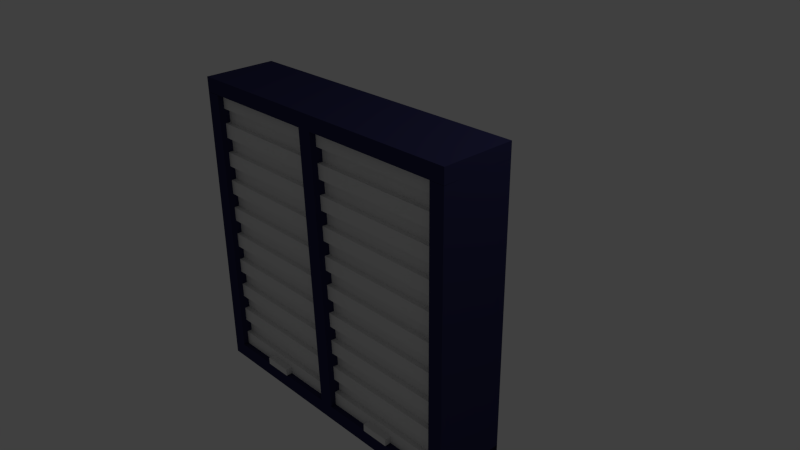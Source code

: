 # Source: Kast_Met_Rolluik.blend  (saved by Blender 2.72.0; exported with 4.5.12 LTS)
import bpy
from mathutils import Matrix  # noqa: F401  (used for matrix-valued properties, if any)

bpy.ops.wm.read_factory_settings(use_empty=True)
scene = bpy.context.scene
scene.name = 'Scene'

# ---- collections
col_collection_1 = bpy.data.collections.new('Collection 1'); scene.collection.children.link(col_collection_1)

# ---- materials (node trees are filled in below, after node groups)
mat_bruin = bpy.data.materials.new('bruin')
mat_bruin.alpha_threshold = 0.0
mat_bruin.use_transparent_shadow = False
mat_bruin.diffuse_color = (0.03139, 0.03121, 0.09463, 1.0)
mat_bruin.roughness = 0.5
mat_bruin.line_color = (0.0, 0.0, 0.0, 1.0)
mat_silver = bpy.data.materials.new('silver')
mat_silver.alpha_threshold = 0.0
mat_silver.use_transparent_shadow = False
mat_silver.roughness = 0.5
mat_silver_001 = bpy.data.materials.new('silver.001')
mat_silver_001.alpha_threshold = 0.0
mat_silver_001.use_transparent_shadow = False
mat_silver_001.roughness = 0.5

# ---- material node trees

# ---- world
world_world = bpy.data.worlds.new('World'); scene.world = world_world
world_world.color = (0.05088, 0.05088, 0.05088)
world_world.use_sun_shadow = False
world_world.sun_shadow_jitter_overblur = 0.0
world_world.cycles.sampling_method = 'MANUAL'
world_world.cycles.sample_map_resolution = 256

# ---- cameras
cam_camera = bpy.data.cameras.new('Camera')
cam_camera.clip_end = 100.0
cam_camera.lens = 35.0
cam_camera.sensor_width = 32.0
cam_camera.sensor_height = 18.0
cam_camera.ortho_scale = 7.314
cam_camera.dof.focus_distance = 0.0
cam_camera.dof.aperture_fstop = 128.0

# ---- lights
light_lamp = bpy.data.lights.new('Lamp', 'POINT')
light_lamp.transmission_factor = 0.0
light_lamp.cutoff_distance = 30.0
light_lamp.energy = 100.0
light_lamp.shadow_buffer_clip_start = 1.001
light_lamp.shadow_soft_size = 0.1
light_lamp.shadow_maximum_resolution = 0.006
light_lamp.use_absolute_resolution = True
light_lamp.cycles.use_multiple_importance_sampling = False

# ---- meshes
me_cube_003 = bpy.data.meshes.new('Cube.003')
me_cube_003.from_pydata([(0.0, 1.0, 0.9524), (0.0, 0.6, 0.9524), (0.0, 0.6, -0.9524), (0.0, 1.0, -0.9524), (-40.0, 1.0, 0.9524), (-40.0, 0.6, 0.9524), (-40.0, 0.6, -0.9524), (-40.0, 1.0, -0.9524), (-1.065, -1.0, 0.9048), (0.0, 1.0, 0.9048), (0.0, 1.0, 1.0), (-1.065, -1.0, 1.0), (-38.98, -1.0, 0.9048), (-39.03, 1.0, 0.9048), (-39.03, 1.0, 1.0), (-38.98, -1.0, 1.0), (-1.0, -1.0, -1.0), (-1.0, 1.0, -1.0), (1.0, 1.0, -1.0), (1.0, -1.0, -1.0), (-1.0, -1.0, 1.0), (-1.0, 1.0, 1.0), (1.0, 1.0, 1.0), (1.0, -1.0, 1.0), (-0.9941, -1.0, -0.04762), (-1.07, 1.0, -0.04762), (-1.07, 1.0, 0.04762), (-0.9941, -1.0, 0.04762), (-38.99, -0.9946, -0.105), (-38.99, 1.0, -0.04762), (-38.99, 1.0, 0.04762), (-38.99, -0.9946, -0.009766), (-41.0, -1.0, -1.0), (-41.0, 1.0, -1.0), (-39.0, 1.0, -1.0), (-39.0, -1.0, -1.0), (-41.0, -1.0, 1.0), (-41.0, 1.0, 1.0), (-39.0, 1.0, 1.0), (-39.0, -1.0, 1.0), (-1.012, -1.0, -1.0), (-0.9867, 1.0, -1.0), (-0.9867, 1.0, -0.9048), (-1.012, -1.0, -0.9048), (-38.97, -1.0, -1.0), (-39.01, 1.0, -1.0), (-39.01, 1.0, -0.9048), (-38.97, -1.0, -0.9048)], [], [(0, 1, 2, 3), (4, 7, 6, 5), (0, 4, 5, 1), (1, 5, 6, 2), (2, 6, 7, 3), (4, 0, 3, 7), (12, 13, 9, 8), (13, 14, 10, 9), (14, 15, 11, 10), (15, 12, 8, 11), (20, 21, 17, 16), (21, 22, 18, 17), (22, 23, 19, 18), (23, 20, 16, 19), (16, 17, 18, 19), (23, 22, 21, 20), (28, 29, 25, 24), (29, 30, 26, 25), (30, 31, 27, 26), (31, 28, 24, 27), (36, 37, 33, 32), (37, 38, 34, 33), (38, 39, 35, 34), (39, 36, 32, 35), (32, 33, 34, 35), (39, 38, 37, 36), (44, 45, 41, 40), (45, 46, 42, 41), (46, 47, 43, 42), (47, 44, 40, 43)])
me_cube_003.materials.append(mat_bruin)
me_cube_003.use_remesh_preserve_volume = False
me_cube_003.use_remesh_preserve_attributes = False
me_cube_003.use_mirror_vertex_groups = False
me_cube_003.update()
me_cube_018 = bpy.data.meshes.new('Cube.018')
me_cube_018.from_pydata([(-0.2091, -1.971, -0.8737), (-0.2091, -0.9707, -0.8737), (0.1909, -0.9707, -0.8737), (0.1909, -1.971, -0.8737), (-0.2091, -1.971, 0.1263), (-0.2091, -0.9707, 0.1263), (0.1909, -0.9707, 0.1263), (0.1909, -1.971, 0.1263), (-1.0, -0.3, 33.0), (-1.0, 1.7, 33.0), (1.0, 1.7, 33.0), (1.0, -0.3, 33.0), (-1.0, -0.3, 35.0), (-1.0, 1.7, 35.0), (1.0, 1.7, 35.0), (1.0, -0.3, 35.0), (-1.0, -1.0, 35.0), (-1.0, 1.0, 35.0), (1.0, 1.0, 35.0), (1.0, -1.0, 35.0), (-1.0, -1.0, 37.0), (-1.0, 1.0, 37.0), (1.0, 1.0, 37.0), (1.0, -1.0, 37.0), (-1.0, -0.3, 29.0), (-1.0, 1.7, 29.0), (1.0, 1.7, 29.0), (1.0, -0.3, 29.0), (-1.0, -0.3, 31.0), (-1.0, 1.7, 31.0), (1.0, 1.7, 31.0), (1.0, -0.3, 31.0), (-1.0, -1.0, 31.0), (-1.0, 1.0, 31.0), (1.0, 1.0, 31.0), (1.0, -1.0, 31.0), (-1.0, -1.0, 33.0), (-1.0, 1.0, 33.0), (1.0, 1.0, 33.0), (1.0, -1.0, 33.0), (-1.0, -0.3, 13.0), (-1.0, 1.7, 13.0), (1.0, 1.7, 13.0), (1.0, -0.3, 13.0), (-1.0, -0.3, 15.0), (-1.0, 1.7, 15.0), (1.0, 1.7, 15.0), (1.0, -0.3, 15.0), (-1.0, -1.0, 15.0), (-1.0, 1.0, 15.0), (1.0, 1.0, 15.0), (1.0, -1.0, 15.0), (-1.0, -1.0, 17.0), (-1.0, 1.0, 17.0), (1.0, 1.0, 17.0), (1.0, -1.0, 17.0), (-1.0, -0.3, 25.0), (-1.0, 1.7, 25.0), (1.0, 1.7, 25.0), (1.0, -0.3, 25.0), (-1.0, -0.3, 27.0), (-1.0, 1.7, 27.0), (1.0, 1.7, 27.0), (1.0, -0.3, 27.0), (-1.0, -1.0, 27.0), (-1.0, 1.0, 27.0), (1.0, 1.0, 27.0), (1.0, -1.0, 27.0), (-1.0, -1.0, 29.0), (-1.0, 1.0, 29.0), (1.0, 1.0, 29.0), (1.0, -1.0, 29.0), (-1.0, -0.3, 21.0), (-1.0, 1.7, 21.0), (1.0, 1.7, 21.0), (1.0, -0.3, 21.0), (-1.0, -0.3, 23.0), (-1.0, 1.7, 23.0), (1.0, 1.7, 23.0), (1.0, -0.3, 23.0), (-1.0, -1.0, 23.0), (-1.0, 1.0, 23.0), (1.0, 1.0, 23.0), (1.0, -1.0, 23.0), (-1.0, -1.0, 25.0), (-1.0, 1.0, 25.0), (1.0, 1.0, 25.0), (1.0, -1.0, 25.0), (-1.0, -0.3, 17.0), (-1.0, 1.7, 17.0), (1.0, 1.7, 17.0), (1.0, -0.3, 17.0), (-1.0, -0.3, 19.0), (-1.0, 1.7, 19.0), (1.0, 1.7, 19.0), (1.0, -0.3, 19.0), (-1.0, -1.0, 19.0), (-1.0, 1.0, 19.0), (1.0, 1.0, 19.0), (1.0, -1.0, 19.0), (-1.0, -1.0, 21.0), (-1.0, 1.0, 21.0), (1.0, 1.0, 21.0), (1.0, -1.0, 21.0), (-1.0, -0.3, 9.0), (-1.0, 1.7, 9.0), (1.0, 1.7, 9.0), (1.0, -0.3, 9.0), (-1.0, -0.3, 11.0), (-1.0, 1.7, 11.0), (1.0, 1.7, 11.0), (1.0, -0.3, 11.0), (-1.0, -1.0, 11.0), (-1.0, 1.0, 11.0), (1.0, 1.0, 11.0), (1.0, -1.0, 11.0), (-1.0, -1.0, 13.0), (-1.0, 1.0, 13.0), (1.0, 1.0, 13.0), (1.0, -1.0, 13.0), (-1.0, -0.3, -3.0), (-1.0, 1.7, -3.0), (1.0, 1.7, -3.0), (1.0, -0.3, -3.0), (-1.0, -0.3, -1.0), (-1.0, 1.7, -1.0), (1.0, 1.7, -1.0), (1.0, -0.3, -1.0), (-1.0, -1.0, -1.0), (-1.0, 1.0, -1.0), (1.0, 1.0, -1.0), (1.0, -1.0, -1.0), (-1.0, -1.0, 1.0), (-1.0, 1.0, 1.0), (1.0, 1.0, 1.0), (1.0, -1.0, 1.0), (-1.0, -0.3, 5.0), (-1.0, 1.7, 5.0), (1.0, 1.7, 5.0), (1.0, -0.3, 5.0), (-1.0, -0.3, 7.0), (-1.0, 1.7, 7.0), (1.0, 1.7, 7.0), (1.0, -0.3, 7.0), (-1.0, -1.0, 7.0), (-1.0, 1.0, 7.0), (1.0, 1.0, 7.0), (1.0, -1.0, 7.0), (-1.0, -1.0, 9.0), (-1.0, 1.0, 9.0), (1.0, 1.0, 9.0), (1.0, -1.0, 9.0), (-1.0, -0.3, 1.0), (-1.0, 1.7, 1.0), (1.0, 1.7, 1.0), (1.0, -0.3, 1.0), (-1.0, -0.3, 3.0), (-1.0, 1.7, 3.0), (1.0, 1.7, 3.0), (1.0, -0.3, 3.0), (-1.0, -1.0, 3.0), (-1.0, 1.0, 3.0), (1.0, 1.0, 3.0), (1.0, -1.0, 3.0), (-1.0, -1.0, 5.0), (-1.0, 1.0, 5.0), (1.0, 1.0, 5.0), (1.0, -1.0, 5.0), (1.805, -1.971, -0.8737), (1.805, -0.9707, -0.8737), (2.205, -0.9707, -0.8737), (2.205, -1.971, -0.8737), (1.805, -1.971, 0.1263), (1.805, -0.9707, 0.1263), (2.205, -0.9707, 0.1263), (2.205, -1.971, 0.1263), (1.014, -0.3, 33.0), (1.014, 1.7, 33.0), (3.014, 1.7, 33.0), (3.014, -0.3, 33.0), (1.014, -0.3, 35.0), (1.014, 1.7, 35.0), (3.014, 1.7, 35.0), (3.014, -0.3, 35.0), (1.014, -1.0, 35.0), (1.014, 1.0, 35.0), (3.014, 1.0, 35.0), (3.014, -1.0, 35.0), (1.014, -1.0, 37.0), (1.014, 1.0, 37.0), (3.014, 1.0, 37.0), (3.014, -1.0, 37.0), (1.014, -0.3, 29.0), (1.014, 1.7, 29.0), (3.014, 1.7, 29.0), (3.014, -0.3, 29.0), (1.014, -0.3, 31.0), (1.014, 1.7, 31.0), (3.014, 1.7, 31.0), (3.014, -0.3, 31.0), (1.014, -1.0, 31.0), (1.014, 1.0, 31.0), (3.014, 1.0, 31.0), (3.014, -1.0, 31.0), (1.014, -1.0, 33.0), (1.014, 1.0, 33.0), (3.014, 1.0, 33.0), (3.014, -1.0, 33.0), (1.014, -0.3, 13.0), (1.014, 1.7, 13.0), (3.014, 1.7, 13.0), (3.014, -0.3, 13.0), (1.014, -0.3, 15.0), (1.014, 1.7, 15.0), (3.014, 1.7, 15.0), (3.014, -0.3, 15.0), (1.014, -1.0, 15.0), (1.014, 1.0, 15.0), (3.014, 1.0, 15.0), (3.014, -1.0, 15.0), (1.014, -1.0, 17.0), (1.014, 1.0, 17.0), (3.014, 1.0, 17.0), (3.014, -1.0, 17.0), (1.014, -0.3, 25.0), (1.014, 1.7, 25.0), (3.014, 1.7, 25.0), (3.014, -0.3, 25.0), (1.014, -0.3, 27.0), (1.014, 1.7, 27.0), (3.014, 1.7, 27.0), (3.014, -0.3, 27.0), (1.014, -1.0, 27.0), (1.014, 1.0, 27.0), (3.014, 1.0, 27.0), (3.014, -1.0, 27.0), (1.014, -1.0, 29.0), (1.014, 1.0, 29.0), (3.014, 1.0, 29.0), (3.014, -1.0, 29.0), (1.014, -0.3, 21.0), (1.014, 1.7, 21.0), (3.014, 1.7, 21.0), (3.014, -0.3, 21.0), (1.014, -0.3, 23.0), (1.014, 1.7, 23.0), (3.014, 1.7, 23.0), (3.014, -0.3, 23.0), (1.014, -1.0, 23.0), (1.014, 1.0, 23.0), (3.014, 1.0, 23.0), (3.014, -1.0, 23.0), (1.014, -1.0, 25.0), (1.014, 1.0, 25.0), (3.014, 1.0, 25.0), (3.014, -1.0, 25.0), (1.014, -0.3, 17.0), (1.014, 1.7, 17.0), (3.014, 1.7, 17.0), (3.014, -0.3, 17.0), (1.014, -0.3, 19.0), (1.014, 1.7, 19.0), (3.014, 1.7, 19.0), (3.014, -0.3, 19.0), (1.014, -1.0, 19.0), (1.014, 1.0, 19.0), (3.014, 1.0, 19.0), (3.014, -1.0, 19.0), (1.014, -1.0, 21.0), (1.014, 1.0, 21.0), (3.014, 1.0, 21.0), (3.014, -1.0, 21.0), (1.014, -0.3, 9.0), (1.014, 1.7, 9.0), (3.014, 1.7, 9.0), (3.014, -0.3, 9.0), (1.014, -0.3, 11.0), (1.014, 1.7, 11.0), (3.014, 1.7, 11.0), (3.014, -0.3, 11.0), (1.014, -1.0, 11.0), (1.014, 1.0, 11.0), (3.014, 1.0, 11.0), (3.014, -1.0, 11.0), (1.014, -1.0, 13.0), (1.014, 1.0, 13.0), (3.014, 1.0, 13.0), (3.014, -1.0, 13.0), (1.014, -0.3, -3.0), (1.014, 1.7, -3.0), (3.014, 1.7, -3.0), (3.014, -0.3, -3.0), (1.014, -0.3, -1.0), (1.014, 1.7, -1.0), (3.014, 1.7, -1.0), (3.014, -0.3, -1.0), (1.014, -1.0, -1.0), (1.014, 1.0, -1.0), (3.014, 1.0, -1.0), (3.014, -1.0, -1.0), (1.014, -1.0, 1.0), (1.014, 1.0, 1.0), (3.014, 1.0, 1.0), (3.014, -1.0, 1.0), (1.014, -0.3, 5.0), (1.014, 1.7, 5.0), (3.014, 1.7, 5.0), (3.014, -0.3, 5.0), (1.014, -0.3, 7.0), (1.014, 1.7, 7.0), (3.014, 1.7, 7.0), (3.014, -0.3, 7.0), (1.014, -1.0, 7.0), (1.014, 1.0, 7.0), (3.014, 1.0, 7.0), (3.014, -1.0, 7.0), (1.014, -1.0, 9.0), (1.014, 1.0, 9.0), (3.014, 1.0, 9.0), (3.014, -1.0, 9.0), (1.014, -0.3, 1.0), (1.014, 1.7, 1.0), (3.014, 1.7, 1.0), (3.014, -0.3, 1.0), (1.014, -0.3, 3.0), (1.014, 1.7, 3.0), (3.014, 1.7, 3.0), (3.014, -0.3, 3.0), (1.014, -1.0, 3.0), (1.014, 1.0, 3.0), (3.014, 1.0, 3.0), (3.014, -1.0, 3.0), (1.014, -1.0, 5.0), (1.014, 1.0, 5.0), (3.014, 1.0, 5.0), (3.014, -1.0, 5.0)], [], [(4, 5, 1, 0), (5, 6, 2, 1), (6, 7, 3, 2), (7, 4, 0, 3), (0, 1, 2, 3), (7, 6, 5, 4), (12, 13, 9, 8), (13, 14, 10, 9), (14, 15, 11, 10), (15, 12, 8, 11), (8, 9, 10, 11), (15, 14, 13, 12), (20, 21, 17, 16), (21, 22, 18, 17), (22, 23, 19, 18), (23, 20, 16, 19), (16, 17, 18, 19), (23, 22, 21, 20), (28, 29, 25, 24), (29, 30, 26, 25), (30, 31, 27, 26), (31, 28, 24, 27), (24, 25, 26, 27), (31, 30, 29, 28), (36, 37, 33, 32), (37, 38, 34, 33), (38, 39, 35, 34), (39, 36, 32, 35), (32, 33, 34, 35), (39, 38, 37, 36), (44, 45, 41, 40), (45, 46, 42, 41), (46, 47, 43, 42), (47, 44, 40, 43), (40, 41, 42, 43), (47, 46, 45, 44), (52, 53, 49, 48), (53, 54, 50, 49), (54, 55, 51, 50), (55, 52, 48, 51), (48, 49, 50, 51), (55, 54, 53, 52), (60, 61, 57, 56), (61, 62, 58, 57), (62, 63, 59, 58), (63, 60, 56, 59), (56, 57, 58, 59), (63, 62, 61, 60), (68, 69, 65, 64), (69, 70, 66, 65), (70, 71, 67, 66), (71, 68, 64, 67), (64, 65, 66, 67), (71, 70, 69, 68), (76, 77, 73, 72), (77, 78, 74, 73), (78, 79, 75, 74), (79, 76, 72, 75), (72, 73, 74, 75), (79, 78, 77, 76), (84, 85, 81, 80), (85, 86, 82, 81), (86, 87, 83, 82), (87, 84, 80, 83), (80, 81, 82, 83), (87, 86, 85, 84), (92, 93, 89, 88), (93, 94, 90, 89), (94, 95, 91, 90), (95, 92, 88, 91), (88, 89, 90, 91), (95, 94, 93, 92), (100, 101, 97, 96), (101, 102, 98, 97), (102, 103, 99, 98), (103, 100, 96, 99), (96, 97, 98, 99), (103, 102, 101, 100), (108, 109, 105, 104), (109, 110, 106, 105), (110, 111, 107, 106), (111, 108, 104, 107), (104, 105, 106, 107), (111, 110, 109, 108), (116, 117, 113, 112), (117, 118, 114, 113), (118, 119, 115, 114), (119, 116, 112, 115), (112, 113, 114, 115), (119, 118, 117, 116), (124, 125, 121, 120), (125, 126, 122, 121), (126, 127, 123, 122), (127, 124, 120, 123), (120, 121, 122, 123), (127, 126, 125, 124), (132, 133, 129, 128), (133, 134, 130, 129), (134, 135, 131, 130), (135, 132, 128, 131), (128, 129, 130, 131), (135, 134, 133, 132), (140, 141, 137, 136), (141, 142, 138, 137), (142, 143, 139, 138), (143, 140, 136, 139), (136, 137, 138, 139), (143, 142, 141, 140), (148, 149, 145, 144), (149, 150, 146, 145), (150, 151, 147, 146), (151, 148, 144, 147), (144, 145, 146, 147), (151, 150, 149, 148), (156, 157, 153, 152), (157, 158, 154, 153), (158, 159, 155, 154), (159, 156, 152, 155), (152, 153, 154, 155), (159, 158, 157, 156), (164, 165, 161, 160), (165, 166, 162, 161), (166, 167, 163, 162), (167, 164, 160, 163), (160, 161, 162, 163), (167, 166, 165, 164), (172, 173, 169, 168), (173, 174, 170, 169), (174, 175, 171, 170), (175, 172, 168, 171), (168, 169, 170, 171), (175, 174, 173, 172), (180, 181, 177, 176), (181, 182, 178, 177), (182, 183, 179, 178), (183, 180, 176, 179), (176, 177, 178, 179), (183, 182, 181, 180), (188, 189, 185, 184), (189, 190, 186, 185), (190, 191, 187, 186), (191, 188, 184, 187), (184, 185, 186, 187), (191, 190, 189, 188), (196, 197, 193, 192), (197, 198, 194, 193), (198, 199, 195, 194), (199, 196, 192, 195), (192, 193, 194, 195), (199, 198, 197, 196), (204, 205, 201, 200), (205, 206, 202, 201), (206, 207, 203, 202), (207, 204, 200, 203), (200, 201, 202, 203), (207, 206, 205, 204), (212, 213, 209, 208), (213, 214, 210, 209), (214, 215, 211, 210), (215, 212, 208, 211), (208, 209, 210, 211), (215, 214, 213, 212), (220, 221, 217, 216), (221, 222, 218, 217), (222, 223, 219, 218), (223, 220, 216, 219), (216, 217, 218, 219), (223, 222, 221, 220), (228, 229, 225, 224), (229, 230, 226, 225), (230, 231, 227, 226), (231, 228, 224, 227), (224, 225, 226, 227), (231, 230, 229, 228), (236, 237, 233, 232), (237, 238, 234, 233), (238, 239, 235, 234), (239, 236, 232, 235), (232, 233, 234, 235), (239, 238, 237, 236), (244, 245, 241, 240), (245, 246, 242, 241), (246, 247, 243, 242), (247, 244, 240, 243), (240, 241, 242, 243), (247, 246, 245, 244), (252, 253, 249, 248), (253, 254, 250, 249), (254, 255, 251, 250), (255, 252, 248, 251), (248, 249, 250, 251), (255, 254, 253, 252), (260, 261, 257, 256), (261, 262, 258, 257), (262, 263, 259, 258), (263, 260, 256, 259), (256, 257, 258, 259), (263, 262, 261, 260), (268, 269, 265, 264), (269, 270, 266, 265), (270, 271, 267, 266), (271, 268, 264, 267), (264, 265, 266, 267), (271, 270, 269, 268), (276, 277, 273, 272), (277, 278, 274, 273), (278, 279, 275, 274), (279, 276, 272, 275), (272, 273, 274, 275), (279, 278, 277, 276), (284, 285, 281, 280), (285, 286, 282, 281), (286, 287, 283, 282), (287, 284, 280, 283), (280, 281, 282, 283), (287, 286, 285, 284), (292, 293, 289, 288), (293, 294, 290, 289), (294, 295, 291, 290), (295, 292, 288, 291), (288, 289, 290, 291), (295, 294, 293, 292), (300, 301, 297, 296), (301, 302, 298, 297), (302, 303, 299, 298), (303, 300, 296, 299), (296, 297, 298, 299), (303, 302, 301, 300), (308, 309, 305, 304), (309, 310, 306, 305), (310, 311, 307, 306), (311, 308, 304, 307), (304, 305, 306, 307), (311, 310, 309, 308), (316, 317, 313, 312), (317, 318, 314, 313), (318, 319, 315, 314), (319, 316, 312, 315), (312, 313, 314, 315), (319, 318, 317, 316), (324, 325, 321, 320), (325, 326, 322, 321), (326, 327, 323, 322), (327, 324, 320, 323), (320, 321, 322, 323), (327, 326, 325, 324), (332, 333, 329, 328), (333, 334, 330, 329), (334, 335, 331, 330), (335, 332, 328, 331), (328, 329, 330, 331), (335, 334, 333, 332)])
me_cube_018.materials.append(mat_silver)
me_cube_018.materials.append(mat_silver_001)
me_cube_018.use_remesh_preserve_volume = False
me_cube_018.use_remesh_preserve_attributes = False
me_cube_018.use_mirror_vertex_groups = False
me_cube_018.update()

# ---- objects
ob_lamp = bpy.data.objects.new('Lamp', light_lamp)
ob_camera = bpy.data.objects.new('Camera', cam_camera)
ob_cube_001 = bpy.data.objects.new('Cube.001', me_cube_003)
ob_cube_008 = bpy.data.objects.new('Cube.008', me_cube_018)

# ---- transforms, parenting, visibility, modifiers, constraints
ob_lamp.location = (4.076, 1.005, 5.904)
ob_lamp.rotation_euler = (0.6503, 0.05522, 1.866)
ob_lamp.lock_rotations_4d = False
ob_lamp.empty_display_type = 'ARROWS'
ob_lamp.color = (0.0, 0.0, 0.0, 0.0)
ob_lamp.lineart.crease_threshold = 0.0
ob_camera.location = (7.481, -6.508, 5.344)
ob_camera.rotation_euler = (1.109, 0.01082, 0.8149)
ob_camera.lock_rotations_4d = False
ob_camera.empty_display_type = 'ARROWS'
ob_camera.color = (0.0, 0.0, 0.0, 0.0)
ob_camera.display_type = 'WIRE'
ob_camera.lineart.crease_threshold = 0.0
ob_cube_001.location = (0.0, -0.4, -2.0)
ob_cube_001.rotation_euler = (0.0, 1.571, 0.0)
ob_cube_001.scale = (0.1, 0.5, 2.1)
ob_cube_001.lineart.crease_threshold = 0.0
ob_cube_008.location = (-1.034, -0.72, -1.8)
ob_cube_008.scale = (1.0, 0.1, 0.1)
ob_cube_008.lineart.crease_threshold = 0.0

# ---- collection membership
col_collection_1.objects.link(ob_lamp)
col_collection_1.objects.link(ob_camera)
col_collection_1.objects.link(ob_cube_001)
col_collection_1.objects.link(ob_cube_008)

# ---- scene / render settings (as saved in the file)
scene.camera = ob_camera
scene.frame_start = 1; scene.frame_end = 250; scene.frame_set(1)
scene.render.engine = 'BLENDER_EEVEE_NEXT'
scene.render.resolution_percentage = 50
scene.render.dither_intensity = 0.0
scene.cycles.use_denoising = False
scene.cycles.samples = 10
scene.cycles.sampling_pattern = 'TABULATED_SOBOL'
scene.cycles.light_sampling_threshold = 0.0
scene.cycles.use_adaptive_sampling = False
scene.cycles.use_light_tree = False
scene.cycles.blur_glossy = 0.0
scene.cycles.pixel_filter_type = 'GAUSSIAN'
scene.cycles.sample_clamp_indirect = 0.0
scene.view_settings.view_transform = 'Standard'
bpy.context.view_layer.update()
